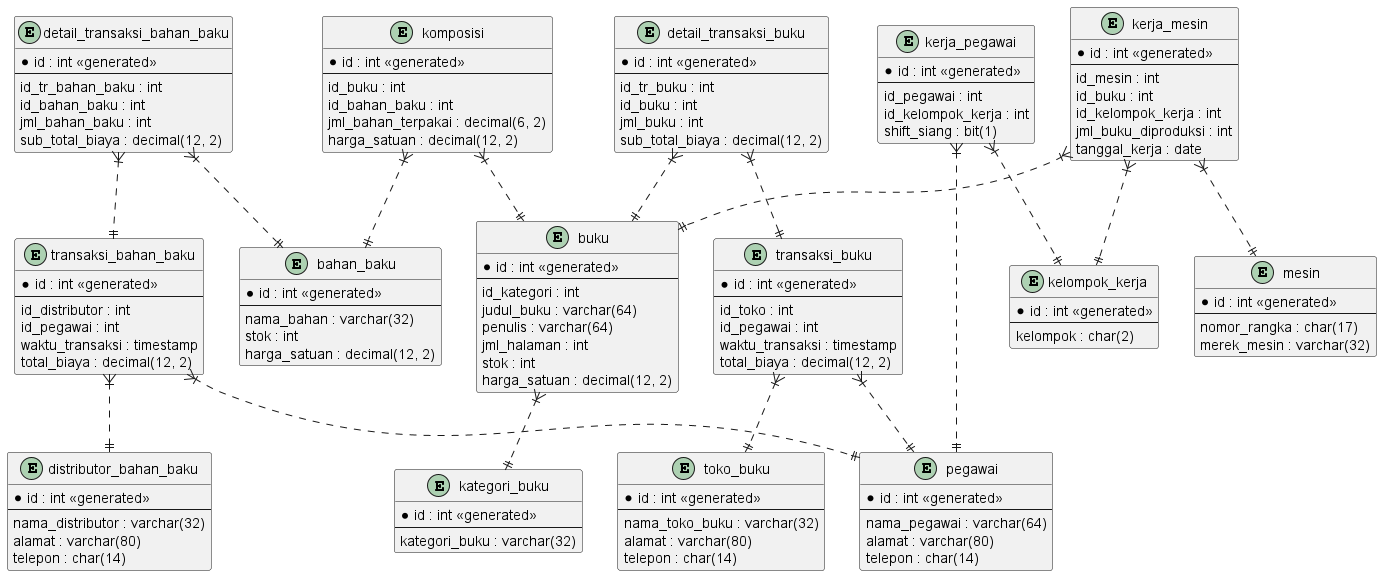

The diagram above was rendered by PlantUML. Its source (embedded in the PNG):
@startuml percetakan-buku

entity bahan_baku {
  *id : int <<generated>>
  --
  nama_bahan : varchar(32)
  stok : int
  harga_satuan : decimal(12, 2)
}

entity kategori_buku {
  *id : int <<generated>>
  --
  kategori_buku : varchar(32)
}

entity distributor_bahan_baku {
  *id : int <<generated>>
  --
  nama_distributor : varchar(32)
  alamat : varchar(80)
  telepon : char(14)
}

entity buku {
  *id : int <<generated>>
  --
  id_kategori : int
  judul_buku : varchar(64)
  penulis : varchar(64)
  jml_halaman : int
  stok : int
  harga_satuan : decimal(12, 2)
}

entity pegawai {
  *id : int <<generated>>
  --
  nama_pegawai : varchar(64)
  alamat : varchar(80)
  telepon : char(14)
}

entity kelompok_kerja {
  *id : int <<generated>>
  --
  kelompok : char(2)
}

entity toko_buku {
  *id : int <<generated>>
  --
  nama_toko_buku : varchar(32)
  alamat : varchar(80)
  telepon : char(14)
}

entity mesin {
  *id : int <<generated>>
  --
  nomor_rangka : char(17)
  merek_mesin : varchar(32)
}

entity kerja_pegawai {
  *id : int <<generated>>
  --
  id_pegawai : int
  id_kelompok_kerja : int
  shift_siang : bit(1)
}

entity komposisi {
  *id : int <<generated>>
  --
  id_buku : int
  id_bahan_baku : int
  jml_bahan_terpakai : decimal(6, 2)
  harga_satuan : decimal(12, 2)
}

entity transaksi_bahan_baku {
  *id : int <<generated>>
  --
  id_distributor : int
  id_pegawai : int
  waktu_transaksi : timestamp 
  total_biaya : decimal(12, 2)
}

entity detail_transaksi_bahan_baku {
  *id : int <<generated>>
  --
  id_tr_bahan_baku : int
  id_bahan_baku : int
  jml_bahan_baku : int
  sub_total_biaya : decimal(12, 2)
}

entity transaksi_buku {
  *id : int <<generated>>
  --
  id_toko : int
  id_pegawai : int
  waktu_transaksi : timestamp 
  total_biaya : decimal(12, 2)
}

entity detail_transaksi_buku {
  *id : int <<generated>>
  --
  id_tr_buku : int
  id_buku : int
  jml_buku : int
  sub_total_biaya : decimal(12, 2)
}

entity kerja_mesin {
  *id : int <<generated>>
  --
  id_mesin : int
  id_buku : int
  id_kelompok_kerja : int
  jml_buku_diproduksi : int
  tanggal_kerja : date
}

' relationship
buku }|..|| kategori_buku
kerja_pegawai }|..|| pegawai
kerja_pegawai }|..|| kelompok_kerja
komposisi }|..|| buku
komposisi }|..|| bahan_baku
transaksi_bahan_baku }|..|| distributor_bahan_baku
transaksi_bahan_baku }|..|| pegawai
detail_transaksi_bahan_baku }|..|| transaksi_bahan_baku
detail_transaksi_bahan_baku }|..|| bahan_baku
transaksi_buku }|..|| toko_buku
transaksi_buku }|..|| pegawai
detail_transaksi_buku }|..|| transaksi_buku
detail_transaksi_buku }|..|| buku
kerja_mesin }|..|| mesin
kerja_mesin }|..|| buku
kerja_mesin }|..|| kelompok_kerja

@enduml